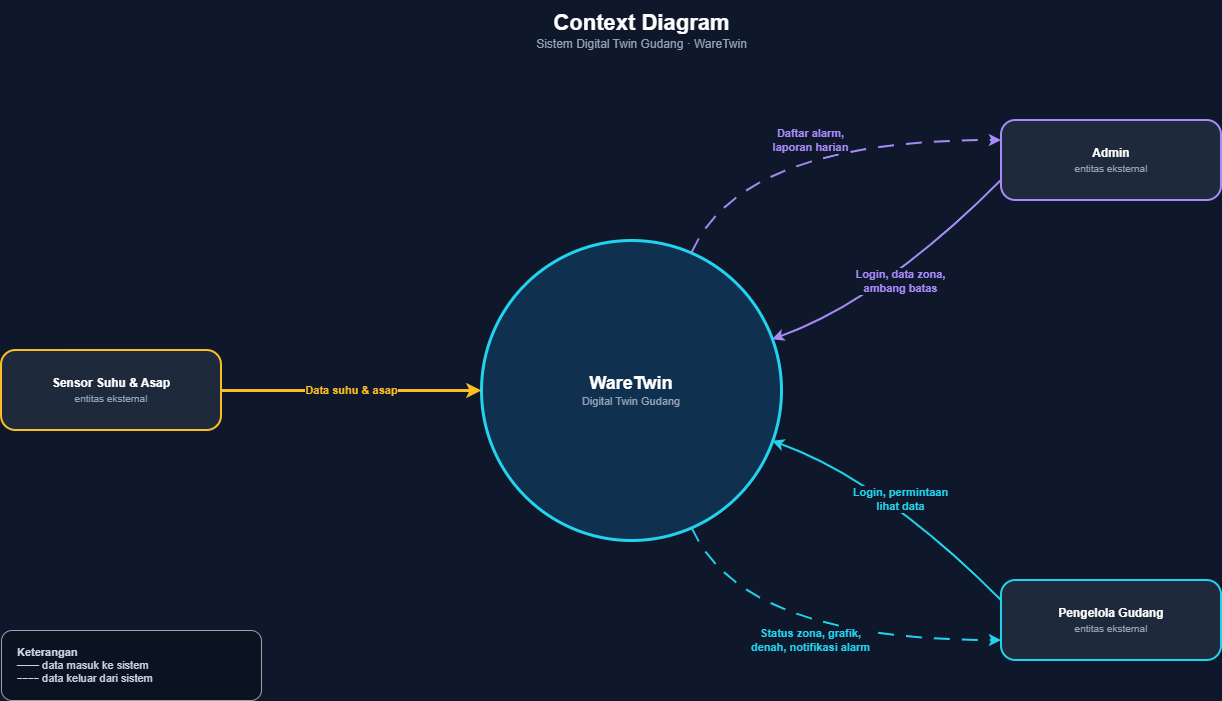

The diagram above was exported from draw.io. Its source (the exported page's mxGraphModel, read from the mxfile embedded in the PNG):
<mxGraphModel dx="1745" dy="938" grid="1" gridSize="10" guides="1" tooltips="1" connect="1" arrows="1" fold="1" page="1" pageScale="1" pageWidth="1400" pageHeight="800" background="#0f172a" math="0" shadow="0">
  <root>
    <mxCell id="0" />
    <mxCell id="1" parent="0" />
    <mxCell id="n2" parent="1" style="text;html=1;align=center;verticalAlign=middle;fontColor=#ffffff;" value="&lt;font style='font-size:22px'&gt;&lt;b&gt;Context Diagram&lt;/b&gt;&lt;/font&gt;&lt;br&gt;&lt;font color='#94a3b8'&gt;Sistem Digital Twin Gudang · WareTwin&lt;/font&gt;" vertex="1">
      <mxGeometry height="60" width="700" x="350" y="10" as="geometry" />
    </mxCell>
    <mxCell id="n3" parent="1" style="ellipse;whiteSpace=wrap;html=1;fillColor=#10304f;strokeColor=#22d3ee;fontColor=#ffffff;strokeWidth=2;fontSize=12;strokeWidth=3;" value="&lt;b style='font-size:18px'&gt;WareTwin&lt;/b&gt;&lt;br&gt;&lt;font color='#94a3b8' style='font-size:11px'&gt;Digital Twin Gudang&lt;/font&gt;" vertex="1">
      <mxGeometry height="300" width="300" x="540" y="250" as="geometry" />
    </mxCell>
    <mxCell id="n4" parent="1" style="rounded=1;whiteSpace=wrap;html=1;fillColor=#1e293b;strokeColor=#fbbf24;fontColor=#ffffff;strokeWidth=2;fontSize=12;arcSize=18;" value="&lt;b&gt;Sensor Suhu &amp;amp; Asap&lt;/b&gt;&lt;br&gt;&lt;font color='#94a3b8' style='font-size:10px'&gt;entitas eksternal&lt;/font&gt;" vertex="1">
      <mxGeometry height="80" width="220" x="60" y="360" as="geometry" />
    </mxCell>
    <mxCell id="n5" parent="1" style="rounded=1;whiteSpace=wrap;html=1;fillColor=#1e293b;strokeColor=#a78bfa;fontColor=#ffffff;strokeWidth=2;fontSize=12;arcSize=18;" value="&lt;b&gt;Admin&lt;/b&gt;&lt;br&gt;&lt;font color='#94a3b8' style='font-size:10px'&gt;entitas eksternal&lt;/font&gt;" vertex="1">
      <mxGeometry height="80" width="220" x="1060" y="130" as="geometry" />
    </mxCell>
    <mxCell id="n6" parent="1" style="rounded=1;whiteSpace=wrap;html=1;fillColor=#1e293b;strokeColor=#22d3ee;fontColor=#ffffff;strokeWidth=2;fontSize=12;arcSize=18;" value="&lt;b&gt;Pengelola Gudang&lt;/b&gt;&lt;br&gt;&lt;font color='#94a3b8' style='font-size:10px'&gt;entitas eksternal&lt;/font&gt;" vertex="1">
      <mxGeometry height="80" width="220" x="1060" y="590" as="geometry" />
    </mxCell>
    <mxCell id="n7" edge="1" parent="1" source="n4" style="html=1;endArrow=classic;endFill=1;strokeColor=#fbbf24;fontColor=#fbbf24;labelBackgroundColor=#0f172a;strokeWidth=2;fontSize=11;fontStyle=1;strokeWidth=3;" target="n3" value="Data suhu &amp;amp; asap">
      <mxGeometry relative="1" as="geometry" />
    </mxCell>
    <mxCell id="n8" edge="1" parent="1" source="n5" style="html=1;endArrow=classic;endFill=1;strokeColor=#a78bfa;fontColor=#a78bfa;labelBackgroundColor=#0f172a;strokeWidth=2;fontSize=11;fontStyle=1;curved=1;exitX=0;exitY=0.75;exitDx=0;exitDy=0;" target="n3" value="Login, data zona,&lt;br&gt;ambang batas">
      <mxGeometry relative="1" as="geometry">
        <Array as="points">
          <mxPoint x="940" y="310" />
        </Array>
      </mxGeometry>
    </mxCell>
    <mxCell id="n9" edge="1" parent="1" source="n3" style="html=1;endArrow=classic;endFill=1;strokeColor=#a78bfa;fontColor=#a78bfa;labelBackgroundColor=#0f172a;strokeWidth=2;fontSize=11;fontStyle=1;dashed=1;dashPattern=8 6;curved=1;entryX=0;entryY=0.25;entryDx=0;entryDy=0;" target="n5" value="Daftar alarm,&lt;br&gt;laporan harian">
      <mxGeometry relative="1" as="geometry">
        <Array as="points">
          <mxPoint x="800" y="150" />
        </Array>
      </mxGeometry>
    </mxCell>
    <mxCell id="n10" edge="1" parent="1" source="n6" style="html=1;endArrow=classic;endFill=1;strokeColor=#22d3ee;fontColor=#22d3ee;labelBackgroundColor=#0f172a;strokeWidth=2;fontSize=11;fontStyle=1;curved=1;exitX=0;exitY=0.25;exitDx=0;exitDy=0;" target="n3" value="Login, permintaan&lt;br&gt;lihat data">
      <mxGeometry relative="1" as="geometry">
        <Array as="points">
          <mxPoint x="940" y="490" />
        </Array>
      </mxGeometry>
    </mxCell>
    <mxCell id="n11" edge="1" parent="1" source="n3" style="html=1;endArrow=classic;endFill=1;strokeColor=#22d3ee;fontColor=#22d3ee;labelBackgroundColor=#0f172a;strokeWidth=2;fontSize=11;fontStyle=1;dashed=1;dashPattern=8 6;curved=1;entryX=0;entryY=0.75;entryDx=0;entryDy=0;" target="n6" value="Status zona, grafik,&lt;br&gt;denah, notifikasi alarm">
      <mxGeometry relative="1" as="geometry">
        <Array as="points">
          <mxPoint x="800" y="650" />
        </Array>
      </mxGeometry>
    </mxCell>
    <mxCell id="n12" parent="1" style="rounded=1;whiteSpace=wrap;html=1;fillColor=#0b1220;strokeColor=#94a3b8;fontColor=#cbd5e1;align=left;spacingLeft=14;fontSize=11;" value="&lt;b&gt;Keterangan&lt;/b&gt;&lt;br&gt;━━ data masuk ke sistem&lt;br&gt;╌╌ data keluar dari sistem" vertex="1">
      <mxGeometry height="70" width="260" x="60" y="640" as="geometry" />
    </mxCell>
  </root>
</mxGraphModel>